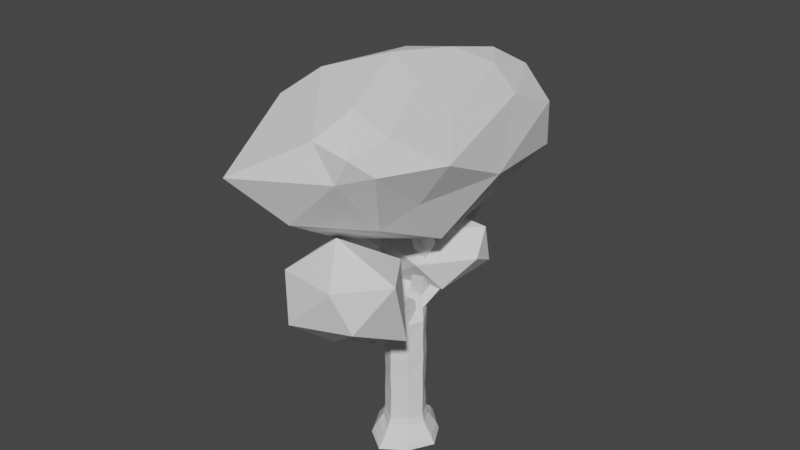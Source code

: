 # Source: Tree2.blend  (saved by Blender 3.3.6; exported with 4.5.12 LTS)
import bpy
from mathutils import Matrix  # noqa: F401  (used for matrix-valued properties, if any)

bpy.ops.wm.read_factory_settings(use_empty=True)
scene = bpy.context.scene
scene.name = 'Scene'

# ---- collections
col_collection = bpy.data.collections.new('Collection'); scene.collection.children.link(col_collection)

# ---- world
world_world = bpy.data.worlds.new('World'); scene.world = world_world
world_world.use_nodes = True; world_world.node_tree.nodes.clear()
_N = world_world.node_tree.nodes; _L = world_world.node_tree.links
n0 = _N.new('ShaderNodeOutputWorld'); n0.name = 'World Output'; n0.location = (300, 300)
n1 = _N.new('ShaderNodeBackground'); n1.name = 'Background'; n1.location = (10, 300)
n1.inputs[0].default_value = (0.05088, 0.05088, 0.05088, 1.0)
_L.new(n1.outputs[0], n0.inputs[0])
n0.is_active_output = True
world_world.color = (0.05088, 0.05088, 0.05088)
world_world.use_sun_shadow = False
world_world.sun_shadow_jitter_overblur = 0.0

# ---- meshes
me_cube_001 = bpy.data.meshes.new('Cube.001')
me_cube_001.from_pydata([(-1.366, -1.366, -1.0), (-0.8128, -0.8128, 1.0), (-1.366, 1.366, -1.0), (-0.8128, 0.8128, 1.0), (1.366, -1.366, -1.0), (0.8128, -0.8128, 1.0), (1.366, 1.366, -1.0), (0.8128, 0.84, 1.0), (-1.253, -1.22, -0.6), (-1.071, -1.103, -0.2), (-0.9042, -0.8552, 0.2), (-0.8228, -0.8391, 0.6), (-0.8228, 0.8228, 0.6), (-0.9042, 0.8062, 0.1837), (-1.071, 1.103, -0.1837), (-1.253, 1.286, -0.6), (0.8228, 0.8228, 0.6), (0.9042, 0.9042, 0.2), (1.071, 1.071, -0.2), (1.253, 1.253, -0.6), (0.8228, -0.8228, 0.6), (0.9042, -0.9042, 0.2), (1.071, -1.071, -0.2), (1.253, -1.253, -0.6), (-0.8128, -0.8128, 6.805), (-0.8128, 0.8128, 6.805), (0.8128, 0.8128, 6.805), (0.84, -0.8128, 6.805), (-2.078, -0.01633, -1.0), (-1.236, 0.0, 1.0), (2.123, 0.0, -1.0), (1.236, 0.0, 1.0), (1.906, 0.0, -0.6), (1.629, 0.0, -0.2), (1.376, 0.0, 0.2), (1.252, 0.0, 0.6), (-1.906, -0.04899, -0.6), (-1.629, -0.04899, -0.2), (-1.376, -0.06532, 0.1837), (-1.252, 0.03266, 0.6), (-1.236, 0.0, 6.805), (1.236, 0.0, 6.805), (0.8128, -0.1935, 8.064), (0.8128, -1.005, 8.018), (-0.8128, -1.005, 8.018), (-0.8128, -0.1935, 8.064), (-0.8128, 0.3777, 8.131), (-0.8128, 1.161, 7.913), (0.842, 1.184, 7.906), (0.8128, 0.3777, 8.131), (-4.197e-18, 2.542, -1.0), (0.0, 1.34, 1.0), (0.0, -2.331, -1.0), (0.0, -1.289, 1.0), (0.0, -2.001, -0.6), (0.0, -1.706, -0.2), (0.0, -1.437, 0.2), (0.0, -1.305, 0.6), (-4.197e-18, 2.279, -0.6189), (0.0, 1.758, -0.2), (0.0, 1.488, 0.2), (0.0, 1.357, 0.6), (0.0, 1.34, 6.805), (0.01361, -1.289, 6.805), (0.0, 0.0, 6.805), (-2.071e-09, 0.02582, -1.0), (-0.0333, -1.321, 7.956), (0.0, -0.1935, 8.064), (-0.003751, 1.295, 8.203), (0.0, 0.3777, 8.131), (0.8128, -0.9088, 7.412), (-0.8128, -0.9088, 7.412), (0.8128, -0.09673, 7.435), (-0.8128, -0.09673, 7.435), (0.0, -0.09673, 7.435), (0.0, -1.444, 7.412), (0.3577, -2.701, 9.68), (0.3577, -3.477, 9.438), (-0.4551, -2.701, 9.68), (-0.4551, -3.477, 9.438), (0.1547, -3.216, 11.82), (0.1547, -3.645, 11.68), (-0.2947, -3.216, 11.82), (-0.2947, -3.645, 11.68), (1.476e-17, -0.7376, 8.486), (0.8128, -0.7376, 8.486), (0.8128, -1.54, 8.391), (1.476e-17, -1.54, 8.391), (0.9751, -3.856, 7.212), (0.1624, -3.856, 7.212), (0.1624, -4.042, 7.837), (0.9751, -4.042, 7.837), (0.4382, -5.51, 8.912), (0.4382, -5.891, 8.337), (-0.548, -5.891, 8.337), (-0.548, -5.51, 8.912), (-1.238, -1.491, 10.64), (-2.05, -1.496, 10.6), (-2.062, -0.7026, 10.78), (-1.25, -0.698, 10.82), (-1.065, -4.007, 12.66), (-1.744, -3.989, 12.61), (-1.753, -3.431, 13.0), (-1.074, -3.45, 13.05), (-1.619, 2.877, 10.12), (-1.619, 3.66, 9.906), (-0.806, 3.66, 9.906), (-0.806, 2.877, 10.12), (-3.118, 1.914, 13.41), (-3.118, 2.406, 13.46), (-2.623, 2.406, 13.46), (-2.623, 1.914, 13.41), (0.9441, -3.312, 7.366), (0.1314, -3.312, 7.366), (0.1314, -3.565, 7.943), (0.9441, -3.565, 7.943), (2.882, -4.97, 8.971), (2.17, -5.28, 9.293), (2.688, -4.294, 9.167), (2.031, -4.682, 9.443), (3.473, -5.122, 10.39), (2.921, -5.362, 10.64), (3.323, -4.597, 10.54), (2.813, -4.898, 10.75), (-0.8128, 0.9868, 7.359), (0.7426, 0.9328, 7.389), (1.025, 0.1889, 7.468), (-1.025, 0.1889, 7.468), (0.0, 0.1889, 7.468), (-0.001875, 1.318, 7.504), (0.3731, 1.077, 11.24), (1.219, 0.9757, 11.2), (1.19, 0.2394, 10.87), (0.3769, 0.2394, 10.87), (0.4918, -0.5084, 14.46), (1.097, -0.581, 14.43), (1.076, -1.107, 14.19), (0.4945, -1.107, 14.19), (1.088, -0.9665, 13.84), (0.4822, -0.9665, 13.84), (0.4794, -0.3424, 14.12), (1.109, -0.418, 14.09), (0.5241, -2.038, 16.0), (1.13, -2.083, 15.94), (1.119, -2.544, 15.6), (0.5382, -2.562, 15.6), (0.8635, 0.6333, 16.28), (1.468, 0.5815, 16.22), (0.8511, 0.9273, 16.05), (1.481, 0.8733, 15.99), (1.055, 2.374, 17.4), (1.66, 2.319, 17.34), (1.043, 2.652, 17.15), (1.673, 2.594, 17.09), (0.8962, 0.3471, 8.737), (0.0834, 0.3471, 8.737), (0.07965, 1.247, 8.876), (0.9254, 1.138, 8.635), (0.5464, 5.372, 11.54), (0.8827, 5.437, 11.43), (0.9158, 5.195, 11.59), (0.5796, 5.147, 11.69), (0.5336, 4.789, 11.43), (0.4959, 4.997, 11.23), (0.879, 5.046, 11.11), (0.9167, 4.822, 11.32), (1.481, 3.88, 15.09), (1.817, 3.9, 14.98), (1.435, 3.465, 14.94), (1.818, 3.468, 14.82), (1.065, 6.237, 15.11), (1.401, 6.302, 15.0), (1.435, 6.06, 15.16), (1.098, 6.012, 15.25), (-1.389, -6.838, 16.75), (-2.067, -6.833, 16.7), (-2.076, -6.184, 16.91), (-1.398, -6.189, 16.95), (-2.031, -5.802, 16.36), (-1.353, -5.809, 16.41), (-1.344, -6.445, 16.18), (-2.022, -6.438, 16.14), (-2.148, -3.353, 19.43), (-1.47, -3.385, 19.46), (-2.103, -2.715, 19.25), (-1.425, -2.749, 19.28), (-1.497, -7.323, 18.3), (-2.175, -7.318, 18.25), (-2.184, -6.669, 18.46), (-1.506, -6.674, 18.5), (2.374, 3.491, 11.22), (2.238, 2.668, 11.29), (2.67, 3.291, 10.75), (2.856, 2.537, 10.95), (-0.8454, 0.7855, 2.161), (-0.7801, 0.7719, 3.322), (-0.7964, 0.7855, 4.483), (-0.8454, 0.8536, 5.644), (0.8128, 0.7583, 5.644), (0.8118, 0.848, 4.483), (0.7791, 0.8477, 3.322), (0.8128, 0.7447, 2.147), (0.7991, -0.8128, 5.644), (0.8128, -0.84, 4.483), (0.8128, -0.7719, 3.322), (0.8128, -0.7583, 2.161), (-0.8128, -0.8128, 2.161), (-0.8128, -0.7583, 3.322), (-0.8128, -0.84, 4.483), (-0.8128, -0.8128, 5.644), (-1.236, 0.02722, 2.161), (-1.236, -0.01361, 3.322), (-1.269, -0.04083, 4.483), (-1.236, -0.04083, 5.644), (1.236, 0.02722, 2.161), (1.236, -0.02722, 3.322), (1.236, 0.02722, 4.483), (1.236, -0.02722, 5.644), (0.02722, -1.262, 2.161), (-0.01361, -1.289, 3.322), (0.05444, -1.343, 4.469), (-0.02722, -1.221, 5.644), (-0.03266, 1.422, 2.161), (-0.08165, 1.34, 3.306), (-0.08165, 1.286, 4.524), (0.06532, 1.381, 5.644)], [], [(39, 29, 3, 12), (61, 51, 7, 16), (35, 31, 5, 20), (57, 53, 1, 11), (65, 30, 4, 52), (225, 197, 25, 62), (52, 54, 8, 0), (54, 55, 9, 8), (55, 56, 10, 9), (56, 57, 11, 10), (30, 32, 23, 4), (32, 33, 22, 23), (33, 34, 21, 22), (34, 35, 20, 21), (50, 58, 19, 6), (58, 59, 18, 19), (59, 60, 17, 18), (60, 61, 16, 17), (28, 36, 15, 2), (36, 37, 14, 15), (37, 38, 13, 14), (38, 39, 12, 13), (75, 70, 43, 66), (217, 198, 26, 41), (213, 209, 24, 40), (221, 202, 27, 63), (197, 213, 40, 25), (202, 217, 41, 27), (129, 124, 47, 68), (10, 11, 39, 38), (9, 10, 38, 37), (8, 9, 37, 36), (0, 8, 36, 28), (17, 16, 35, 34), (18, 17, 34, 33), (19, 18, 33, 32), (6, 19, 32, 30), (50, 6, 30, 65), (16, 7, 31, 35), (11, 1, 29, 39), (66, 67, 99, 96), (70, 72, 42, 43), (74, 73, 45, 67), (47, 46, 104, 105), (125, 48, 190, 192), (128, 126, 49, 69), (124, 127, 46, 47), (127, 128, 69, 46), (155, 154, 132, 133), (72, 74, 67, 42), (85, 84, 78, 76), (2, 50, 65, 28), (125, 129, 68, 48), (209, 221, 63, 24), (71, 75, 66, 44), (13, 12, 61, 60), (14, 13, 60, 59), (15, 14, 59, 58), (2, 15, 58, 50), (21, 20, 57, 56), (22, 21, 56, 55), (23, 22, 55, 54), (4, 23, 54, 52), (198, 225, 62, 26), (28, 65, 52, 0), (20, 5, 53, 57), (12, 3, 51, 61), (24, 63, 75, 71), (41, 64, 74, 72), (40, 24, 71, 73), (64, 40, 73, 74), (27, 41, 72, 70), (63, 27, 70, 75), (78, 79, 83, 82), (87, 86, 77, 79), (84, 87, 79, 78), (86, 85, 76, 77), (80, 82, 83, 81), (76, 78, 82, 80), (79, 77, 81, 83), (77, 76, 80, 81), (43, 42, 85, 86), (67, 66, 87, 84), (113, 112, 88, 89), (42, 67, 84, 85), (115, 114, 90, 91), (114, 113, 89, 90), (115, 91, 117, 119), (94, 93, 92, 95), (90, 89, 94, 95), (91, 90, 95, 92), (89, 88, 93, 94), (88, 91, 92, 93), (97, 96, 100, 101), (45, 44, 97, 98), (67, 45, 98, 99), (44, 66, 96, 97), (178, 176, 182, 184), (96, 99, 103, 100), (98, 97, 101, 102), (99, 98, 102, 103), (104, 107, 111, 108), (69, 68, 106, 107), (46, 69, 107, 104), (68, 47, 105, 106), (110, 109, 108, 111), (105, 104, 108, 109), (107, 106, 110, 111), (106, 105, 109, 110), (71, 44, 45, 73), (43, 86, 115, 112), (87, 66, 113, 114), (86, 87, 114, 115), (66, 43, 112, 113), (117, 116, 120, 121), (88, 112, 118, 116), (91, 88, 116, 117), (112, 115, 119, 118), (122, 123, 121, 120), (118, 119, 123, 122), (116, 118, 122, 120), (119, 117, 121, 123), (26, 62, 129, 125), (40, 64, 128, 127), (25, 40, 127, 124), (64, 41, 126, 128), (41, 26, 125, 126), (62, 25, 124, 129), (139, 138, 136, 137), (157, 156, 130, 131), (154, 157, 131, 132), (156, 155, 133, 130), (134, 137, 145, 142), (141, 140, 148, 149), (140, 139, 137, 134), (138, 141, 135, 136), (132, 131, 141, 138), (130, 133, 139, 140), (131, 130, 140, 141), (133, 132, 138, 139), (143, 142, 145, 144), (136, 135, 143, 144), (137, 136, 144, 145), (135, 134, 142, 143), (149, 148, 152, 153), (140, 134, 146, 148), (134, 135, 147, 146), (135, 141, 149, 147), (153, 152, 150, 151), (148, 146, 150, 152), (147, 149, 153, 151), (146, 147, 151, 150), (68, 69, 155, 156), (49, 48, 157, 154), (163, 162, 161, 158), (69, 49, 154, 155), (161, 160, 172, 173), (164, 163, 158, 159), (165, 164, 159, 160), (160, 161, 166, 167), (156, 157, 165, 162), (157, 48, 164, 165), (48, 68, 163, 164), (68, 156, 162, 163), (168, 169, 167, 166), (162, 165, 169, 168), (161, 162, 168, 166), (165, 160, 167, 169), (171, 170, 173, 172), (160, 159, 171, 172), (158, 161, 173, 170), (159, 158, 170, 171), (176, 175, 187, 188), (181, 180, 174, 175), (180, 179, 177, 174), (178, 181, 175, 176), (102, 101, 181, 178), (100, 103, 179, 180), (101, 100, 180, 181), (103, 102, 178, 179), (185, 184, 182, 183), (179, 178, 184, 185), (176, 177, 183, 182), (177, 179, 185, 183), (189, 188, 187, 186), (177, 176, 188, 189), (175, 174, 186, 187), (174, 177, 189, 186), (193, 192, 190, 191), (126, 125, 192, 193), (48, 49, 191, 190), (49, 126, 193, 191), (7, 51, 222, 201), (201, 222, 223, 200), (200, 223, 224, 199), (199, 224, 225, 198), (1, 53, 218, 206), (206, 218, 219, 207), (207, 219, 220, 208), (208, 220, 221, 209), (5, 31, 214, 205), (205, 214, 215, 204), (204, 215, 216, 203), (203, 216, 217, 202), (3, 29, 210, 194), (194, 210, 211, 195), (195, 211, 212, 196), (196, 212, 213, 197), (53, 5, 205, 218), (218, 205, 204, 219), (219, 204, 203, 220), (220, 203, 202, 221), (29, 1, 206, 210), (210, 206, 207, 211), (211, 207, 208, 212), (212, 208, 209, 213), (31, 7, 201, 214), (214, 201, 200, 215), (215, 200, 199, 216), (216, 199, 198, 217), (51, 3, 194, 222), (222, 194, 195, 223), (223, 195, 196, 224), (224, 196, 197, 225)])
_uv = me_cube_001.uv_layers.new(name='UVMap')
_uv.uv.foreach_set('vector', [0.575, 0.125, 0.625, 0.125, 0.625, 0.25, 0.575, 0.25, 0.575, 0.375, 0.625, 0.375, 0.625, 0.5, 0.575, 0.5, 0.575, 0.625, 0.625, 0.625, 0.625, 0.75, 0.575, 0.75, 0.575, 0.875, 0.625, 0.875, 0.625, 1.0, 0.575, 1.0, 0.25, 0.625, 0.375, 0.625, 0.375, 0.75, 0.25, 0.75, 0.625, 0.375, 0.625, 0.25, 0.625, 0.25, 0.625, 0.375, 0.375, 0.875, 0.425, 0.875, 0.425, 1.0, 0.375, 1.0, 0.425, 0.875, 0.475, 0.875, 0.475, 1.0, 0.425, 1.0, 0.475, 0.875, 0.525, 0.875, 0.525, 1.0, 0.475, 1.0, 0.525, 0.875, 0.575, 0.875, 0.575, 1.0, 0.525, 1.0, 0.375, 0.625, 0.425, 0.625, 0.425, 0.75, 0.375, 0.75, 0.425, 0.625, 0.475, 0.625, 0.475, 0.75, 0.425, 0.75, 0.475, 0.625, 0.525, 0.625, 0.525, 0.75, 0.475, 0.75, 0.525, 0.625, 0.575, 0.625, 0.575, 0.75, 0.525, 0.75, 0.375, 0.375, 0.425, 0.375, 0.425, 0.5, 0.375, 0.5, 0.425, 0.375, 0.475, 0.375, 0.475, 0.5, 0.425, 0.5, 0.475, 0.375, 0.525, 0.375, 0.525, 0.5, 0.475, 0.5, 0.525, 0.375, 0.575, 0.375, 0.575, 0.5, 0.525, 0.5, 0.375, 0.125, 0.425, 0.125, 0.425, 0.25, 0.375, 0.25, 0.425, 0.125, 0.475, 0.125, 0.475, 0.25, 0.425, 0.25, 0.475, 0.125, 0.525, 0.125, 0.525, 0.25, 0.475, 0.25, 0.525, 0.125, 0.575, 0.125, 0.575, 0.25, 0.525, 0.25, 0.625, 0.875, 0.625, 0.75, 0.625, 0.75, 0.625, 0.875, 0.625, 0.625, 0.625, 0.5, 0.625, 0.5, 0.625, 0.625, 0.625, 0.125, 0.625, 0.0, 0.625, 0.0, 0.625, 0.125, 0.625, 0.875, 0.625, 0.75, 0.625, 0.75, 0.625, 0.875, 0.625, 0.25, 0.625, 0.125, 0.625, 0.125, 0.625, 0.25, 0.625, 0.75, 0.625, 0.625, 0.625, 0.625, 0.625, 0.75, 0.625, 0.375, 0.625, 0.25, 0.625, 0.25, 0.625, 0.375, 0.525, 0.0, 0.575, 0.0, 0.575, 0.125, 0.525, 0.125, 0.475, 0.0, 0.525, 0.0, 0.525, 0.125, 0.475, 0.125, 0.425, 0.0, 0.475, 0.0, 0.475, 0.125, 0.425, 0.125, 0.375, 0.0, 0.425, 0.0, 0.425, 0.125, 0.375, 0.125, 0.525, 0.5, 0.575, 0.5, 0.575, 0.625, 0.525, 0.625, 0.475, 0.5, 0.525, 0.5, 0.525, 0.625, 0.475, 0.625, 0.425, 0.5, 0.475, 0.5, 0.475, 0.625, 0.425, 0.625, 0.375, 0.5, 0.425, 0.5, 0.425, 0.625, 0.375, 0.625, 0.25, 0.5, 0.375, 0.5, 0.375, 0.625, 0.25, 0.625, 0.575, 0.5, 0.625, 0.5, 0.625, 0.625, 0.575, 0.625, 0.575, 0.0, 0.625, 0.0, 0.625, 0.125, 0.575, 0.125, 0.75, 0.75, 0.75, 0.625, 0.75, 0.625, 0.75, 0.75, 0.625, 0.75, 0.625, 0.625, 0.625, 0.625, 0.625, 0.75, 0.75, 0.625, 0.875, 0.625, 0.875, 0.625, 0.75, 0.625, 0.625, 0.25, 0.625, 0.125, 0.625, 0.125, 0.625, 0.25, 0.625, 0.5, 0.625, 0.5, 0.625, 0.5, 0.625, 0.5, 0.75, 0.625, 0.625, 0.625, 0.625, 0.625, 0.75, 0.625, 0.625, 0.25, 0.625, 0.125, 0.625, 0.125, 0.625, 0.25, 0.875, 0.625, 0.75, 0.625, 0.75, 0.625, 0.875, 0.625, 0.75, 0.625, 0.625, 0.625, 0.625, 0.625, 0.75, 0.625, 0.625, 0.625, 0.75, 0.625, 0.75, 0.625, 0.625, 0.625, 0.625, 0.625, 0.75, 0.625, 0.75, 0.625, 0.625, 0.625, 0.125, 0.5, 0.25, 0.5, 0.25, 0.625, 0.125, 0.625, 0.625, 0.5, 0.625, 0.375, 0.625, 0.375, 0.625, 0.5, 0.625, 1.0, 0.625, 0.875, 0.625, 0.875, 0.625, 1.0, 0.625, 1.0, 0.625, 0.875, 0.625, 0.875, 0.625, 1.0, 0.525, 0.25, 0.575, 0.25, 0.575, 0.375, 0.525, 0.375, 0.475, 0.25, 0.525, 0.25, 0.525, 0.375, 0.475, 0.375, 0.425, 0.25, 0.475, 0.25, 0.475, 0.375, 0.425, 0.375, 0.375, 0.25, 0.425, 0.25, 0.425, 0.375, 0.375, 0.375, 0.525, 0.75, 0.575, 0.75, 0.575, 0.875, 0.525, 0.875, 0.475, 0.75, 0.525, 0.75, 0.525, 0.875, 0.475, 0.875, 0.425, 0.75, 0.475, 0.75, 0.475, 0.875, 0.425, 0.875, 0.375, 0.75, 0.425, 0.75, 0.425, 0.875, 0.375, 0.875, 0.625, 0.5, 0.625, 0.375, 0.625, 0.375, 0.625, 0.5, 0.125, 0.625, 0.25, 0.625, 0.25, 0.75, 0.125, 0.75, 0.575, 0.75, 0.625, 0.75, 0.625, 0.875, 0.575, 0.875, 0.575, 0.25, 0.625, 0.25, 0.625, 0.375, 0.575, 0.375, 0.625, 1.0, 0.625, 0.875, 0.625, 0.875, 0.625, 1.0, 0.625, 0.625, 0.75, 0.625, 0.75, 0.625, 0.625, 0.625, 0.625, 0.125, 0.625, 0.0, 0.625, 0.0, 0.625, 0.125, 0.75, 0.625, 0.875, 0.625, 0.875, 0.625, 0.75, 0.625, 0.625, 0.75, 0.625, 0.625, 0.625, 0.625, 0.625, 0.75, 0.625, 0.875, 0.625, 0.75, 0.625, 0.75, 0.625, 0.875, 0.75, 0.625, 0.75, 0.75, 0.75, 0.75, 0.75, 0.625, 0.625, 0.875, 0.625, 0.75, 0.625, 0.75, 0.625, 0.875, 0.75, 0.625, 0.75, 0.75, 0.75, 0.75, 0.75, 0.625, 0.625, 0.75, 0.625, 0.625, 0.625, 0.625, 0.625, 0.75, 0.625, 0.625, 0.75, 0.625, 0.75, 0.75, 0.625, 0.75, 0.625, 0.625, 0.75, 0.625, 0.75, 0.625, 0.625, 0.625, 0.625, 0.875, 0.625, 0.75, 0.625, 0.75, 0.625, 0.875, 0.625, 0.75, 0.625, 0.625, 0.625, 0.625, 0.625, 0.75, 0.625, 0.75, 0.625, 0.625, 0.625, 0.625, 0.625, 0.75, 0.75, 0.625, 0.75, 0.75, 0.75, 0.75, 0.75, 0.625, 0.625, 0.875, 0.625, 0.75, 0.625, 0.75, 0.625, 0.875, 0.625, 0.625, 0.75, 0.625, 0.75, 0.625, 0.625, 0.625, 0.625, 0.75, 0.625, 0.875, 0.625, 0.875, 0.625, 0.75, 0.75, 0.75, 0.75, 0.75, 0.75, 0.75, 0.75, 0.75, 0.625, 0.75, 0.625, 0.75, 0.625, 0.75, 0.625, 0.75, 0.625, 0.875, 0.625, 0.75, 0.625, 0.75, 0.75, 0.75, 0.75, 0.75, 0.75, 0.75, 0.75, 0.75, 0.75, 0.75, 0.625, 0.75, 0.625, 0.875, 0.625, 0.875, 0.625, 0.75, 0.625, 0.875, 0.625, 0.75, 0.625, 0.75, 0.625, 0.875, 0.625, 0.75, 0.625, 0.75, 0.625, 0.75, 0.625, 0.75, 0.625, 1.0, 0.625, 0.875, 0.625, 0.875, 0.625, 1.0, 0.625, 0.125, 0.625, 0.0, 0.625, 0.0, 0.625, 0.125, 0.75, 0.625, 0.875, 0.625, 0.875, 0.625, 0.75, 0.625, 0.625, 1.0, 0.625, 0.875, 0.625, 0.875, 0.625, 1.0, 0.625, 0.125, 0.625, 0.125, 0.625, 0.125, 0.625, 0.125, 0.75, 0.75, 0.75, 0.625, 0.75, 0.625, 0.75, 0.75, 0.625, 0.125, 0.625, 0.0, 0.625, 0.0, 0.625, 0.125, 0.75, 0.625, 0.875, 0.625, 0.875, 0.625, 0.75, 0.625, 0.875, 0.625, 0.75, 0.625, 0.75, 0.625, 0.875, 0.625, 0.75, 0.625, 0.75, 0.5, 0.75, 0.5, 0.75, 0.625, 0.875, 0.625, 0.75, 0.625, 0.75, 0.625, 0.875, 0.625, 0.625, 0.375, 0.625, 0.25, 0.625, 0.25, 0.625, 0.375, 0.75, 0.5, 0.875, 0.5, 0.875, 0.625, 0.75, 0.625, 0.625, 0.25, 0.625, 0.125, 0.625, 0.125, 0.625, 0.25, 0.75, 0.625, 0.75, 0.5, 0.75, 0.5, 0.75, 0.625, 0.625, 0.375, 0.625, 0.25, 0.625, 0.25, 0.625, 0.375, 0.625, 1.0, 0.625, 0.0, 0.875, 0.625, 0.625, 0.125, 0.625, 0.75, 0.625, 0.75, 0.625, 0.75, 0.625, 0.75, 0.75, 0.75, 0.75, 0.75, 0.75, 0.75, 0.75, 0.75, 0.625, 0.75, 0.625, 0.875, 0.625, 0.875, 0.625, 0.75, 0.625, 0.875, 0.625, 0.75, 0.625, 0.75, 0.625, 0.875, 0.625, 0.75, 0.625, 0.75, 0.625, 0.75, 0.625, 0.75, 0.625, 0.75, 0.625, 0.75, 0.625, 0.75, 0.625, 0.75, 0.625, 0.75, 0.625, 0.75, 0.625, 0.75, 0.625, 0.75, 0.625, 0.75, 0.625, 0.75, 0.625, 0.75, 0.625, 0.75, 0.625, 0.75, 0.625, 0.75, 0.625, 0.75, 0.625, 0.75, 0.625, 0.75, 0.625, 0.75, 0.625, 0.75, 0.625, 0.75, 0.625, 0.75, 0.625, 0.75, 0.625, 0.75, 0.625, 0.75, 0.625, 0.75, 0.625, 0.75, 0.625, 0.75, 0.625, 0.75, 0.625, 0.5, 0.625, 0.375, 0.625, 0.375, 0.625, 0.5, 0.875, 0.625, 0.75, 0.625, 0.75, 0.625, 0.875, 0.625, 0.625, 0.25, 0.625, 0.125, 0.625, 0.125, 0.625, 0.25, 0.75, 0.625, 0.625, 0.625, 0.625, 0.625, 0.75, 0.625, 0.625, 0.625, 0.625, 0.5, 0.625, 0.5, 0.625, 0.625, 0.625, 0.375, 0.625, 0.25, 0.625, 0.25, 0.625, 0.375, 0.75, 0.625, 0.625, 0.625, 0.625, 0.625, 0.75, 0.625, 0.625, 0.5, 0.625, 0.375, 0.625, 0.375, 0.625, 0.5, 0.625, 0.625, 0.625, 0.5, 0.625, 0.5, 0.625, 0.625, 0.75, 0.5, 0.75, 0.625, 0.75, 0.625, 0.75, 0.5, 0.75, 0.5, 0.75, 0.625, 0.75, 0.625, 0.75, 0.5, 0.625, 0.5, 0.625, 0.375, 0.625, 0.375, 0.625, 0.5, 0.75, 0.5, 0.75, 0.625, 0.75, 0.625, 0.75, 0.5, 0.625, 0.625, 0.625, 0.5, 0.625, 0.5, 0.625, 0.625, 0.625, 0.625, 0.625, 0.5, 0.625, 0.5, 0.625, 0.625, 0.75, 0.5, 0.75, 0.625, 0.75, 0.625, 0.75, 0.5, 0.625, 0.5, 0.625, 0.375, 0.625, 0.375, 0.625, 0.5, 0.75, 0.625, 0.625, 0.625, 0.625, 0.625, 0.75, 0.625, 0.625, 0.5, 0.75, 0.5, 0.75, 0.625, 0.625, 0.625, 0.625, 0.625, 0.625, 0.5, 0.625, 0.5, 0.625, 0.625, 0.75, 0.625, 0.625, 0.625, 0.625, 0.625, 0.75, 0.625, 0.625, 0.5, 0.625, 0.375, 0.625, 0.375, 0.625, 0.5, 0.625, 0.5, 0.625, 0.375, 0.625, 0.375, 0.625, 0.5, 0.75, 0.5, 0.75, 0.5, 0.75, 0.5, 0.75, 0.5, 0.625, 0.375, 0.625, 0.5, 0.625, 0.5, 0.625, 0.375, 0.625, 0.5, 0.625, 0.5, 0.625, 0.5, 0.625, 0.5, 0.625, 0.5, 0.625, 0.375, 0.625, 0.375, 0.625, 0.5, 0.75, 0.5, 0.75, 0.5, 0.75, 0.5, 0.75, 0.5, 0.625, 0.5, 0.625, 0.5, 0.625, 0.5, 0.625, 0.5, 0.625, 0.375, 0.625, 0.5, 0.625, 0.5, 0.625, 0.375, 0.75, 0.5, 0.75, 0.625, 0.75, 0.625, 0.75, 0.5, 0.625, 0.625, 0.625, 0.5, 0.625, 0.5, 0.625, 0.625, 0.75, 0.5, 0.75, 0.5, 0.75, 0.5, 0.75, 0.5, 0.75, 0.625, 0.625, 0.625, 0.625, 0.625, 0.75, 0.625, 0.625, 0.375, 0.625, 0.5, 0.625, 0.5, 0.625, 0.375, 0.625, 0.5, 0.625, 0.375, 0.625, 0.375, 0.625, 0.5, 0.625, 0.5, 0.625, 0.5, 0.625, 0.5, 0.625, 0.5, 0.625, 0.5, 0.625, 0.375, 0.625, 0.375, 0.625, 0.5, 0.625, 0.375, 0.625, 0.5, 0.625, 0.5, 0.625, 0.375, 0.625, 0.5, 0.625, 0.5, 0.625, 0.5, 0.625, 0.5, 0.625, 0.5, 0.625, 0.375, 0.625, 0.375, 0.625, 0.5, 0.75, 0.5, 0.75, 0.5, 0.75, 0.5, 0.75, 0.5, 0.625, 0.375, 0.625, 0.5, 0.625, 0.5, 0.625, 0.375, 0.625, 0.375, 0.625, 0.5, 0.625, 0.5, 0.625, 0.375, 0.75, 0.5, 0.75, 0.5, 0.75, 0.5, 0.75, 0.5, 0.625, 0.5, 0.625, 0.5, 0.625, 0.5, 0.625, 0.5, 0.625, 0.5, 0.625, 0.375, 0.625, 0.375, 0.625, 0.5, 0.625, 0.5, 0.625, 0.5, 0.625, 0.5, 0.625, 0.5, 0.75, 0.5, 0.75, 0.5, 0.75, 0.5, 0.75, 0.5, 0.625, 0.5, 0.625, 0.375, 0.625, 0.375, 0.625, 0.5, 0.625, 0.125, 0.625, 0.0, 0.625, 0.0, 0.625, 0.125, 0.625, 1.0, 0.625, 0.875, 0.625, 0.875, 0.625, 1.0, 0.75, 0.75, 0.75, 0.625, 0.75, 0.625, 0.75, 0.75, 0.625, 0.125, 0.625, 0.0, 0.625, 0.0, 0.625, 0.125, 0.625, 0.125, 0.625, 0.0, 0.625, 0.0, 0.625, 0.125, 0.75, 0.75, 0.75, 0.625, 0.75, 0.625, 0.75, 0.75, 0.625, 1.0, 0.625, 0.875, 0.625, 0.875, 0.625, 1.0, 0.75, 0.625, 0.875, 0.625, 0.875, 0.625, 0.75, 0.625, 0.75, 0.625, 0.875, 0.625, 0.875, 0.625, 0.75, 0.625, 0.75, 0.625, 0.875, 0.625, 0.875, 0.625, 0.75, 0.625, 0.875, 0.625, 0.75, 0.625, 0.75, 0.625, 0.875, 0.625, 0.75, 0.625, 0.75, 0.625, 0.75, 0.625, 0.75, 0.625, 0.75, 0.625, 0.875, 0.625, 0.875, 0.75, 0.75, 0.75, 0.75, 0.625, 0.875, 0.625, 0.875, 0.625, 0.75, 0.625, 0.625, 1.0, 0.625, 0.875, 0.625, 0.875, 0.625, 1.0, 0.75, 0.75, 0.75, 0.625, 0.75, 0.625, 0.75, 0.75, 0.625, 0.625, 0.625, 0.5, 0.625, 0.5, 0.625, 0.625, 0.625, 0.625, 0.625, 0.5, 0.625, 0.5, 0.625, 0.625, 0.625, 0.5, 0.625, 0.625, 0.625, 0.625, 0.625, 0.5, 0.625, 0.625, 0.625, 0.625, 0.625, 0.625, 0.625, 0.625, 0.625, 0.5, 0.625, 0.375, 0.625, 0.375, 0.625, 0.5, 0.625, 0.5, 0.625, 0.375, 0.625, 0.375, 0.625, 0.5, 0.625, 0.5, 0.625, 0.375, 0.625, 0.375, 0.625, 0.5, 0.625, 0.5, 0.625, 0.375, 0.625, 0.375, 0.625, 0.5, 0.625, 1.0, 0.625, 0.875, 0.625, 0.875, 0.625, 1.0, 0.625, 1.0, 0.625, 0.875, 0.625, 0.875, 0.625, 1.0, 0.625, 1.0, 0.625, 0.875, 0.625, 0.875, 0.625, 1.0, 0.625, 1.0, 0.625, 0.875, 0.625, 0.875, 0.625, 1.0, 0.625, 0.75, 0.625, 0.625, 0.625, 0.625, 0.625, 0.75, 0.625, 0.75, 0.625, 0.625, 0.625, 0.625, 0.625, 0.75, 0.625, 0.75, 0.625, 0.625, 0.625, 0.625, 0.625, 0.75, 0.625, 0.75, 0.625, 0.625, 0.625, 0.625, 0.625, 0.75, 0.625, 0.25, 0.625, 0.125, 0.625, 0.125, 0.625, 0.25, 0.625, 0.25, 0.625, 0.125, 0.625, 0.125, 0.625, 0.25, 0.625, 0.25, 0.625, 0.125, 0.625, 0.125, 0.625, 0.25, 0.625, 0.25, 0.625, 0.125, 0.625, 0.125, 0.625, 0.25, 0.625, 0.875, 0.625, 0.75, 0.625, 0.75, 0.625, 0.875, 0.625, 0.875, 0.625, 0.75, 0.625, 0.75, 0.625, 0.875, 0.625, 0.875, 0.625, 0.75, 0.625, 0.75, 0.625, 0.875, 0.625, 0.875, 0.625, 0.75, 0.625, 0.75, 0.625, 0.875, 0.625, 0.125, 0.625, 0.0, 0.625, 0.0, 0.625, 0.125, 0.625, 0.125, 0.625, 0.0, 0.625, 0.0, 0.625, 0.125, 0.625, 0.125, 0.625, 0.0, 0.625, 0.0, 0.625, 0.125, 0.625, 0.125, 0.625, 0.0, 0.625, 0.0, 0.625, 0.125, 0.625, 0.625, 0.625, 0.5, 0.625, 0.5, 0.625, 0.625, 0.625, 0.625, 0.625, 0.5, 0.625, 0.5, 0.625, 0.625, 0.625, 0.625, 0.625, 0.5, 0.625, 0.5, 0.625, 0.625, 0.625, 0.625, 0.625, 0.5, 0.625, 0.5, 0.625, 0.625, 0.625, 0.375, 0.625, 0.25, 0.625, 0.25, 0.625, 0.375, 0.625, 0.375, 0.625, 0.25, 0.625, 0.25, 0.625, 0.375, 0.625, 0.375, 0.625, 0.25, 0.625, 0.25, 0.625, 0.375, 0.625, 0.375, 0.625, 0.25, 0.625, 0.25, 0.625, 0.375])
me_cube_001.update()
me_icosphere_001 = bpy.data.meshes.new('Icosphere.001')
me_icosphere_001.from_pydata([(-1.336, 2.523, -8.642), (3.008, -4.999, -3.028), (-1.922, -8.713, -2.821), (-6.586, -0.3377, -3.554), (-0.201, 8.968, -5.45), (3.676, 7.003, -4.261), (2.296, -8.394, 1.421), (-4.425, -4.448, 1.499), (-2.058, 1.894, -0.2529), (1.381, 5.806, -0.6314), (3.225, -1.296, -0.1656), (0.09651, -1.059, 2.56), (-2.087, -5.403, -6.038), (2.59, -3.276, -6.39), (1.825, -6.842, -3.56), (4.439, -0.06937, -4.22), (3.234, 7.016, -7.071), (-4.947, 2.18, -6.892), (-5.421, -5.793, -3.895), (0.7076, 8.42, -7.853), (-4.501, 4.364, -5.84), (1.786, 9.06, -5.124), (4.527, -4.202, -1.05), (3.648, 3.701, -1.896), (1.411, -8.611, 0.09462), (3.123, -7.804, 0.3142), (-5.761, -5.1, -0.5635), (-4.048, -9.851, 0.1678), (-1.6, 5.32, -2.375), (-4.909, 0.3902, -1.48), (2.426, 7.139, -2.185), (0.51, 7.398, -2.385), (2.759, -5.919, 1.206), (0.2773, -8.092, 1.891), (-3.646, -0.6156, 0.8994), (-0.3464, 4.273, -0.04953), (2.51, 3.982, -0.4723), (1.079, -5.928, 2.404), (1.712, -1.488, 1.413), (-2.689, -3.066, 2.448), (-0.8309, 1.322, 1.475), (1.051, 2.618, 1.012)], [], [(0, 13, 12), (1, 13, 15), (0, 12, 17), (0, 17, 19), (0, 19, 16), (1, 15, 22), (2, 14, 24), (3, 18, 26), (4, 20, 28), (5, 21, 30), (1, 22, 25), (2, 24, 27), (3, 26, 29), (4, 28, 31), (5, 30, 23), (6, 32, 37), (7, 33, 39), (8, 34, 40), (9, 35, 41), (10, 36, 38), (38, 41, 11), (38, 36, 41), (36, 9, 41), (41, 40, 11), (41, 35, 40), (35, 8, 40), (40, 39, 11), (40, 34, 39), (34, 7, 39), (39, 37, 11), (39, 33, 37), (33, 6, 37), (37, 38, 11), (37, 32, 38), (32, 10, 38), (23, 36, 10), (23, 30, 36), (30, 9, 36), (31, 35, 9), (31, 28, 35), (28, 8, 35), (29, 34, 8), (29, 26, 34), (26, 7, 34), (27, 33, 7), (27, 24, 33), (24, 6, 33), (25, 32, 6), (25, 22, 32), (22, 10, 32), (30, 31, 9), (30, 21, 31), (21, 4, 31), (28, 29, 8), (28, 20, 29), (20, 3, 29), (26, 27, 7), (26, 18, 27), (18, 2, 27), (24, 25, 6), (24, 14, 25), (14, 1, 25), (22, 23, 10), (22, 15, 23), (15, 5, 23), (16, 21, 5), (16, 19, 21), (19, 4, 21), (19, 20, 4), (19, 17, 20), (17, 3, 20), (17, 18, 3), (17, 12, 18), (12, 2, 18), (15, 16, 5), (15, 13, 16), (13, 0, 16), (12, 14, 2), (12, 13, 14), (13, 1, 14)])
_uv = me_icosphere_001.uv_layers.new(name='UVMap')
_uv.uv.foreach_set('vector', [0.9074, -0.002706, 0.3426, 0.1118, 0.08189, 0.07096, 0.1068, 0.4006, 0.3426, 0.1118, 0.6207, 0.4018, 0.9074, -0.002706, 0.08189, 0.07096, 0.7975, 0.1365, 0.9074, -0.002706, 0.7975, 0.1365, 1.476, 0.2141, 0.9074, -0.002706, 1.476, 0.2141, 1.351, 0.2742, 0.1068, 0.4006, 0.6207, 0.4018, 0.1549, 0.6177, -0.3054, 0.3098, -0.07035, 0.3021, -0.3258, 0.6131, 0.4646, 0.3933, -0.03832, 0.2487, -0.04985, 0.5826, 1.466, 0.452, 0.988, 0.2881, 1.033, 0.6603, 1.291, 0.5473, 1.488, 0.4975, 1.245, 0.7426, 0.1068, 0.4006, 0.1549, 0.6177, -0.2355, 0.6622, -0.3054, 0.3098, -0.3258, 0.6131, -0.5035, 0.56, 0.4646, 0.3933, -0.04985, 0.5826, 0.5057, 0.619, 1.466, 0.452, 1.033, 0.6603, 1.254, 0.7174, 1.291, 0.5473, 1.245, 0.7426, 0.9219, 0.703, -0.3253, 0.7509, -0.0785, 0.7869, -0.1237, 0.8919, -0.01941, 0.8036, -0.3281, 0.7905, 0.1101, 0.9357, 0.6522, 0.7873, 0.3694, 0.834, 0.5717, 0.9488, 1.072, 0.8569, 0.8936, 0.8691, 0.7259, 0.9438, 0.3999, 0.7583, 0.9051, 0.8394, 0.3305, 0.897, 0.3305, 0.897, 0.7259, 0.9438, 0.329, 1.007, 0.3305, 0.897, 0.9051, 0.8394, 0.7259, 0.9438, 0.9051, 0.8394, 1.072, 0.8569, 0.7259, 0.9438, 0.7259, 0.9438, 0.5717, 0.9488, 0.329, 1.007, 0.7259, 0.9438, 0.8936, 0.8691, 0.5717, 0.9488, 0.8936, 0.8691, 0.6522, 0.7873, 0.5717, 0.9488, 0.5717, 0.9488, 0.1101, 0.9357, 0.329, 1.007, 0.5717, 0.9488, 0.3694, 0.834, 0.1101, 0.9357, 0.3694, 0.834, -0.01941, 0.8036, 0.1101, 0.9357, 0.1101, 0.9357, -0.1237, 0.8919, 0.329, 1.007, 0.1101, 0.9357, -0.3281, 0.7905, -0.1237, 0.8919, -0.3281, 0.7905, -0.3253, 0.7509, -0.1237, 0.8919, -0.1237, 0.8919, 0.3305, 0.897, 0.329, 1.007, -0.1237, 0.8919, -0.0785, 0.7869, 0.3305, 0.897, -0.0785, 0.7869, 0.3999, 0.7583, 0.3305, 0.897, 0.9219, 0.703, 0.9051, 0.8394, 0.3999, 0.7583, 0.9219, 0.703, 1.245, 0.7426, 0.9051, 0.8394, 1.245, 0.7426, 1.072, 0.8569, 0.9051, 0.8394, 1.254, 0.7174, 0.8936, 0.8691, 1.072, 0.8569, 1.254, 0.7174, 1.033, 0.6603, 0.8936, 0.8691, 1.033, 0.6603, 0.6522, 0.7873, 0.8936, 0.8691, 0.5057, 0.619, 0.3694, 0.834, 0.6522, 0.7873, 0.5057, 0.619, -0.04985, 0.5826, 0.3694, 0.834, -0.04985, 0.5826, -0.01941, 0.8036, 0.3694, 0.834, -0.5035, 0.56, -0.3281, 0.7905, -0.01941, 0.8036, -0.5035, 0.56, -0.3258, 0.6131, -0.3281, 0.7905, -0.3258, 0.6131, -0.3253, 0.7509, -0.3281, 0.7905, -0.2355, 0.6622, -0.0785, 0.7869, -0.3253, 0.7509, -0.2355, 0.6622, 0.1549, 0.6177, -0.0785, 0.7869, 0.1549, 0.6177, 0.3999, 0.7583, -0.0785, 0.7869, 1.245, 0.7426, 1.254, 0.7174, 1.072, 0.8569, 1.245, 0.7426, 1.488, 0.4975, 1.254, 0.7174, 1.488, 0.4975, 1.466, 0.452, 1.254, 0.7174, 1.033, 0.6603, 0.5057, 0.619, 0.6522, 0.7873, 1.033, 0.6603, 0.988, 0.2881, 0.5057, 0.619, 0.988, 0.2881, 0.4646, 0.3933, 0.5057, 0.619, -0.04985, 0.5826, -0.5035, 0.56, -0.01941, 0.8036, -0.04985, 0.5826, -0.03832, 0.2487, -0.5035, 0.56, -0.03832, 0.2487, -0.3054, 0.3098, -0.5035, 0.56, -0.3258, 0.6131, -0.2355, 0.6622, -0.3253, 0.7509, -0.3258, 0.6131, -0.07035, 0.3021, -0.2355, 0.6622, -0.07035, 0.3021, 0.1068, 0.4006, -0.2355, 0.6622, 0.1549, 0.6177, 0.9219, 0.703, 0.3999, 0.7583, 0.1549, 0.6177, 0.6207, 0.4018, 0.9219, 0.703, 0.6207, 0.4018, 1.291, 0.5473, 0.9219, 0.703, 1.351, 0.2742, 1.488, 0.4975, 1.291, 0.5473, 1.351, 0.2742, 1.476, 0.2141, 1.488, 0.4975, 1.476, 0.2141, 1.466, 0.452, 1.488, 0.4975, 1.476, 0.2141, 0.988, 0.2881, 1.466, 0.452, 1.476, 0.2141, 0.7975, 0.1365, 0.988, 0.2881, 0.7975, 0.1365, 0.4646, 0.3933, 0.988, 0.2881, 0.7975, 0.1365, -0.03832, 0.2487, 0.4646, 0.3933, 0.7975, 0.1365, 0.08189, 0.07096, -0.03832, 0.2487, 0.08189, 0.07096, -0.3054, 0.3098, -0.03832, 0.2487, 0.6207, 0.4018, 1.351, 0.2742, 1.291, 0.5473, 0.6207, 0.4018, 0.3426, 0.1118, 1.351, 0.2742, 0.3426, 0.1118, 0.9074, -0.002706, 1.351, 0.2742, 0.08189, 0.07096, -0.07035, 0.3021, -0.3054, 0.3098, 0.08189, 0.07096, 0.3426, 0.1118, -0.07035, 0.3021, 0.3426, 0.1118, 0.1068, 0.4006, -0.07035, 0.3021])
me_icosphere_001.update()
me_icosphere_002 = bpy.data.meshes.new('Icosphere.002')
me_icosphere_002.from_pydata([(2.301, 0.7775, -2.745), (4.091, -0.8586, -0.4988), (1.745, -1.631, -0.9103), (0.274, 0.6909, -0.8128), (2.101, 4.158, -0.29), (4.485, 2.461, -2.173), (3.541, -1.542, 1.772), (1.065, -0.7248, 1.446), (0.9025, 2.893, 1.583), (3.565, 3.634, 1.5), (4.918, 0.8249, 1.849), (2.451, 0.8183, 3.259)], [], [(0, 1, 2), (1, 0, 5), (0, 2, 3), (0, 3, 4), (0, 4, 5), (1, 5, 10), (2, 1, 6), (3, 2, 7), (4, 3, 8), (5, 4, 9), (1, 10, 6), (2, 6, 7), (3, 7, 8), (4, 8, 9), (5, 9, 10), (6, 10, 11), (7, 6, 11), (8, 7, 11), (9, 8, 11), (10, 9, 11)])
_uv = me_icosphere_002.uv_layers.new(name='UVMap')
_uv.uv.foreach_set('vector', [0.4289, 0.001641, 0.1563, 0.3759, 0.02761, 0.3073, 0.1563, 0.3759, 0.4289, 0.001641, 0.7095, 0.09692, 0.4289, 0.001641, 0.02761, 0.3073, 0.4145, 0.3235, 0.4289, 0.001641, 0.4145, 0.3235, 0.9922, 0.4107, 0.4289, 0.001641, 0.9922, 0.4107, 0.7095, 0.09692, 0.1563, 0.3759, 0.7095, 0.09692, 0.4368, 0.7671, 0.02761, 0.3073, 0.1563, 0.3759, 0.04238, 0.7543, 0.4145, 0.3235, 0.02761, 0.3073, 0.1786, 0.6999, 0.9922, 0.4107, 0.4145, 0.3235, 0.7814, 0.7227, 0.7095, 0.09692, 0.9922, 0.4107, 0.9049, 0.7089, 0.1563, 0.3759, 0.4368, 0.7671, 0.04238, 0.7543, 0.02761, 0.3073, 0.04238, 0.7543, 0.1786, 0.6999, 0.4145, 0.3235, 0.1786, 0.6999, 0.7814, 0.7227, 0.9922, 0.4107, 0.7814, 0.7227, 0.9049, 0.7089, 0.7095, 0.09692, 0.9049, 0.7089, 0.4368, 0.7671, 0.04238, 0.7543, 0.4368, 0.7671, 0.4357, 1.002, 0.1786, 0.6999, 0.04238, 0.7543, 0.4357, 1.002, 0.7814, 0.7227, 0.1786, 0.6999, 0.4357, 1.002, 0.9049, 0.7089, 0.7814, 0.7227, 0.4357, 1.002, 0.4368, 0.7671, 0.9049, 0.7089, 0.4357, 1.002])
me_icosphere_002.update()
me_icosphere_003 = bpy.data.meshes.new('Icosphere.003')
me_icosphere_003.from_pydata([(2.393, 1.441, -2.072), (4.219, -1.29, -0.4854), (1.644, -1.646, -0.9344), (1.466, 0.633, -0.753), (2.74, 3.303, -1.773), (5.019, 1.51, -0.7237), (3.616, -1.502, 1.456), (1.704, -0.7901, 1.661), (2.79, 2.471, 1.15), (4.932, 2.282, 1.17), (5.327, 0.3907, 0.9263), (2.979, 0.144, 2.039)], [], [(0, 1, 2), (1, 0, 5), (0, 2, 3), (0, 3, 4), (0, 4, 5), (1, 5, 10), (2, 1, 6), (3, 2, 7), (4, 3, 8), (5, 4, 9), (1, 10, 6), (2, 6, 7), (3, 7, 8), (4, 8, 9), (5, 9, 10), (6, 10, 11), (7, 6, 11), (8, 7, 11), (9, 8, 11), (10, 9, 11)])
_uv = me_icosphere_003.uv_layers.new(name='UVMap')
_uv.uv.foreach_set('vector', [0.9151, 0.1302, 0.07932, 0.1611, 0.05244, 0.0003836, 0.07932, 0.1611, 0.9151, 0.1302, 0.7611, 0.4639, 0.9151, 0.1302, 0.05244, 0.0003836, 0.5597, 0.3307, 0.9151, 0.1302, 0.5597, 0.3307, 1.311, 0.4373, 0.9151, 0.1302, 1.311, 0.4373, 0.7611, 0.4639, 0.07932, 0.1611, 0.7611, 0.4639, 0.2917, 0.7072, 0.05244, 0.0003836, 0.07932, 0.1611, -0.2163, 0.5832, 0.5597, 0.3307, 0.05244, 0.0003836, -0.0773, 0.713, 1.311, 0.4373, 0.5597, 0.3307, 0.7465, 1.012, 0.7611, 0.4639, 1.311, 0.4373, 0.7007, 1.002, 0.07932, 0.1611, 0.2917, 0.7072, -0.2163, 0.5832, 0.05244, 0.0003836, -0.2163, 0.5832, -0.0773, 0.713, 0.5597, 0.3307, -0.0773, 0.713, 0.7465, 1.012, 1.311, 0.4373, 0.7465, 1.012, 0.7007, 1.002, 0.7611, 0.4639, 0.7007, 1.002, 0.2917, 0.7072, -0.2163, 0.5832, 0.2917, 0.7072, 0.09258, 0.9246, -0.0773, 0.713, -0.2163, 0.5832, 0.09258, 0.9246, 0.7465, 1.012, -0.0773, 0.713, 0.09258, 0.9246, 0.7007, 1.002, 0.7465, 1.012, 0.09258, 0.9246, 0.2917, 0.7072, 0.7007, 1.002, 0.09258, 0.9246])
me_icosphere_003.update()

# ---- objects
ob_cube = bpy.data.objects.new('Cube', me_cube_001)
ob_icosphere_001 = bpy.data.objects.new('Icosphere.001', me_icosphere_001)
ob_icosphere = bpy.data.objects.new('Icosphere', me_icosphere_002)
ob_icosphere_002 = bpy.data.objects.new('Icosphere.002', me_icosphere_003)

# ---- transforms, parenting, visibility, modifiers, constraints
ob_cube.location = (0.0694, 0.08436, 0.5054)
ob_cube.scale = (0.5751, 0.5751, 0.5751)
ob_icosphere_001.location = (0.1026, 0.2525, 11.88)
ob_icosphere_001.rotation_euler = (0.2224, -0.06133, 0.1063)
ob_icosphere_001.scale = (0.5751, 0.5751, 0.5751)
ob_icosphere.location = (-1.845, -3.621, 6.598)
ob_icosphere.scale = (0.857, 0.5751, 0.5751)
ob_icosphere_002.location = (-2.52, 1.102, 6.03)
ob_icosphere_002.rotation_euler = (0.4988, -0.01087, 0.0007873)
ob_icosphere_002.scale = (0.857, 0.5751, 0.5751)

# ---- collection membership
col_collection.objects.link(ob_cube)
col_collection.objects.link(ob_icosphere_001)
col_collection.objects.link(ob_icosphere)
col_collection.objects.link(ob_icosphere_002)

# ---- scene / render settings (as saved in the file)
scene.frame_start = 1; scene.frame_end = 250; scene.frame_set(0)
scene.render.engine = 'BLENDER_EEVEE_NEXT'
scene.cycles.sampling_pattern = 'TABULATED_SOBOL'
scene.cycles.use_light_tree = False
scene.view_settings.view_transform = 'Filmic'
bpy.context.view_layer.update()

# ---- added for rendering (the .blend has no active camera and no usable light): camera, sun
cam_auto = bpy.data.cameras.new('AutoCamera')
cam_auto.lens = 50.0
cam_auto.sensor_width = 36.0
cam_auto.clip_end = 1000.0
ob_auto_camera = bpy.data.objects.new('AutoCamera', cam_auto)
scene.collection.objects.link(ob_auto_camera)
ob_auto_camera.location = (18.9645, -22.8677, 22.7647)
ob_auto_camera.rotation_euler = (1.09748, -7.21219e-08, 0.694738)
scene.camera = ob_auto_camera
light_auto_sun = bpy.data.lights.new('AutoSun', 'SUN')
light_auto_sun.energy = 3.0
light_auto_sun.angle = 0.0523599
ob_auto_sun = bpy.data.objects.new('AutoSun', light_auto_sun)
scene.collection.objects.link(ob_auto_sun)
ob_auto_sun.rotation_euler = (0.872665, 0.174533, 0.523599)
bpy.context.view_layer.update()
